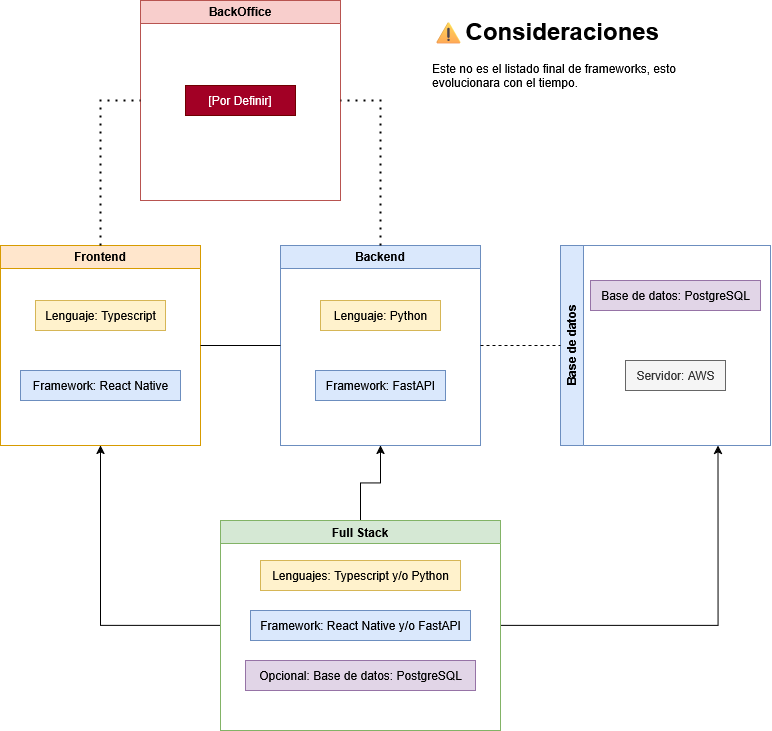

The diagram above was exported from draw.io. Its source (the exported page's mxGraphModel, read from the mxfile embedded in the PNG):
<mxGraphModel dx="893" dy="674" grid="1" gridSize="10" guides="1" tooltips="1" connect="1" arrows="1" fold="1" page="1" pageScale="1" pageWidth="1100" pageHeight="850" background="none" math="0" shadow="0">
  <root>
    <mxCell id="0" />
    <mxCell id="1" parent="0" />
    <mxCell id="GHSZqHKe280tCcFjGG4P-3" value="&lt;div&gt;Frontend&lt;/div&gt;" style="swimlane;whiteSpace=wrap;html=1;startSize=23;fillColor=#ffe6cc;strokeColor=#d79b00;" parent="1" vertex="1">
      <mxGeometry x="240" y="325" width="200" height="200" as="geometry" />
    </mxCell>
    <mxCell id="GHSZqHKe280tCcFjGG4P-30" value="Lenguaje: Typescript" style="text;html=1;align=center;verticalAlign=middle;resizable=0;points=[];autosize=1;strokeColor=#d6b656;fillColor=#fff2cc;" parent="GHSZqHKe280tCcFjGG4P-3" vertex="1">
      <mxGeometry x="35" y="55" width="130" height="30" as="geometry" />
    </mxCell>
    <mxCell id="GHSZqHKe280tCcFjGG4P-31" value="&lt;div&gt;Framework: React Native&lt;/div&gt;" style="text;html=1;align=center;verticalAlign=middle;resizable=0;points=[];autosize=1;strokeColor=#6c8ebf;fillColor=#dae8fc;" parent="GHSZqHKe280tCcFjGG4P-3" vertex="1">
      <mxGeometry x="20" y="125" width="160" height="30" as="geometry" />
    </mxCell>
    <mxCell id="GHSZqHKe280tCcFjGG4P-8" value="&lt;div&gt;Backend&lt;/div&gt;" style="swimlane;whiteSpace=wrap;html=1;fillColor=#dae8fc;strokeColor=#6c8ebf;" parent="1" vertex="1">
      <mxGeometry x="520" y="325" width="200" height="200" as="geometry" />
    </mxCell>
    <mxCell id="GHSZqHKe280tCcFjGG4P-26" value="&lt;div&gt;Lenguaje: Python&lt;/div&gt;" style="text;html=1;align=center;verticalAlign=middle;resizable=0;points=[];autosize=1;strokeColor=#d6b656;fillColor=#fff2cc;" parent="GHSZqHKe280tCcFjGG4P-8" vertex="1">
      <mxGeometry x="40" y="55" width="120" height="30" as="geometry" />
    </mxCell>
    <mxCell id="GHSZqHKe280tCcFjGG4P-28" value="&lt;div&gt;Framework: FastAPI&lt;/div&gt;" style="text;html=1;align=center;verticalAlign=middle;resizable=0;points=[];autosize=1;strokeColor=#6c8ebf;fillColor=#dae8fc;" parent="GHSZqHKe280tCcFjGG4P-8" vertex="1">
      <mxGeometry x="35" y="125" width="130" height="30" as="geometry" />
    </mxCell>
    <mxCell id="GHSZqHKe280tCcFjGG4P-9" value="BackOffice" style="swimlane;whiteSpace=wrap;html=1;fillColor=#f8cecc;strokeColor=#b85450;" parent="1" vertex="1">
      <mxGeometry x="380" y="80" width="200" height="200" as="geometry" />
    </mxCell>
    <mxCell id="GHSZqHKe280tCcFjGG4P-33" value="[Por Definir]" style="text;html=1;align=center;verticalAlign=middle;whiteSpace=wrap;rounded=0;fillColor=#a20025;fontColor=#ffffff;strokeColor=#6F0000;" parent="GHSZqHKe280tCcFjGG4P-9" vertex="1">
      <mxGeometry x="45" y="85" width="110" height="30" as="geometry" />
    </mxCell>
    <mxCell id="GHSZqHKe280tCcFjGG4P-10" value="Base de datos" style="swimlane;horizontal=0;whiteSpace=wrap;html=1;fillColor=#dae8fc;strokeColor=#6c8ebf;" parent="1" vertex="1">
      <mxGeometry x="800" y="325" width="210" height="200" as="geometry" />
    </mxCell>
    <mxCell id="GHSZqHKe280tCcFjGG4P-32" value="Base de datos: PostgreSQL" style="text;html=1;align=center;verticalAlign=middle;resizable=0;points=[];autosize=1;strokeColor=#9673a6;fillColor=#e1d5e7;" parent="GHSZqHKe280tCcFjGG4P-10" vertex="1">
      <mxGeometry x="30" y="35" width="170" height="30" as="geometry" />
    </mxCell>
    <mxCell id="unBNjvJRPo2GrpM0oRp7-13" value="Servidor: AWS" style="text;html=1;align=center;verticalAlign=middle;resizable=0;points=[];autosize=1;strokeColor=#666666;fillColor=#f5f5f5;fontColor=#333333;" vertex="1" parent="GHSZqHKe280tCcFjGG4P-10">
      <mxGeometry x="65" y="115" width="100" height="30" as="geometry" />
    </mxCell>
    <mxCell id="GHSZqHKe280tCcFjGG4P-15" value="" style="endArrow=none;html=1;rounded=0;entryX=0;entryY=0.5;entryDx=0;entryDy=0;exitX=1;exitY=0.5;exitDx=0;exitDy=0;dashed=1;" parent="1" source="GHSZqHKe280tCcFjGG4P-8" target="GHSZqHKe280tCcFjGG4P-10" edge="1">
      <mxGeometry width="50" height="50" relative="1" as="geometry">
        <mxPoint x="730" y="425" as="sourcePoint" />
        <mxPoint x="770" y="380" as="targetPoint" />
      </mxGeometry>
    </mxCell>
    <mxCell id="GHSZqHKe280tCcFjGG4P-17" value="" style="endArrow=none;html=1;rounded=0;exitX=1;exitY=0.5;exitDx=0;exitDy=0;entryX=0;entryY=0.5;entryDx=0;entryDy=0;" parent="1" source="GHSZqHKe280tCcFjGG4P-3" target="GHSZqHKe280tCcFjGG4P-8" edge="1">
      <mxGeometry width="50" height="50" relative="1" as="geometry">
        <mxPoint x="480" y="330" as="sourcePoint" />
        <mxPoint x="530" y="280" as="targetPoint" />
        <Array as="points" />
      </mxGeometry>
    </mxCell>
    <mxCell id="GHSZqHKe280tCcFjGG4P-22" value="" style="endArrow=none;dashed=1;html=1;dashPattern=1 3;strokeWidth=2;rounded=0;exitX=0.5;exitY=0;exitDx=0;exitDy=0;entryX=0;entryY=0.5;entryDx=0;entryDy=0;" parent="1" source="GHSZqHKe280tCcFjGG4P-3" target="GHSZqHKe280tCcFjGG4P-9" edge="1">
      <mxGeometry width="50" height="50" relative="1" as="geometry">
        <mxPoint x="480" y="330" as="sourcePoint" />
        <mxPoint x="530" y="280" as="targetPoint" />
        <Array as="points">
          <mxPoint x="340" y="180" />
        </Array>
      </mxGeometry>
    </mxCell>
    <mxCell id="GHSZqHKe280tCcFjGG4P-24" value="" style="endArrow=none;dashed=1;html=1;dashPattern=1 3;strokeWidth=2;rounded=0;exitX=0.5;exitY=0;exitDx=0;exitDy=0;entryX=1;entryY=0.5;entryDx=0;entryDy=0;" parent="1" source="GHSZqHKe280tCcFjGG4P-8" target="GHSZqHKe280tCcFjGG4P-9" edge="1">
      <mxGeometry width="50" height="50" relative="1" as="geometry">
        <mxPoint x="480" y="330" as="sourcePoint" />
        <mxPoint x="530" y="280" as="targetPoint" />
        <Array as="points">
          <mxPoint x="620" y="180" />
        </Array>
      </mxGeometry>
    </mxCell>
    <mxCell id="unBNjvJRPo2GrpM0oRp7-6" style="edgeStyle=orthogonalEdgeStyle;rounded=0;orthogonalLoop=1;jettySize=auto;html=1;entryX=0.5;entryY=1;entryDx=0;entryDy=0;" edge="1" parent="1" source="unBNjvJRPo2GrpM0oRp7-3" target="GHSZqHKe280tCcFjGG4P-3">
      <mxGeometry relative="1" as="geometry" />
    </mxCell>
    <mxCell id="unBNjvJRPo2GrpM0oRp7-7" style="edgeStyle=orthogonalEdgeStyle;rounded=0;orthogonalLoop=1;jettySize=auto;html=1;exitX=0.5;exitY=0;exitDx=0;exitDy=0;entryX=0.5;entryY=1;entryDx=0;entryDy=0;" edge="1" parent="1" source="unBNjvJRPo2GrpM0oRp7-3" target="GHSZqHKe280tCcFjGG4P-8">
      <mxGeometry relative="1" as="geometry" />
    </mxCell>
    <mxCell id="unBNjvJRPo2GrpM0oRp7-8" style="edgeStyle=orthogonalEdgeStyle;rounded=0;orthogonalLoop=1;jettySize=auto;html=1;exitX=1;exitY=0.5;exitDx=0;exitDy=0;entryX=0.75;entryY=1;entryDx=0;entryDy=0;" edge="1" parent="1" source="unBNjvJRPo2GrpM0oRp7-3" target="GHSZqHKe280tCcFjGG4P-10">
      <mxGeometry relative="1" as="geometry" />
    </mxCell>
    <mxCell id="unBNjvJRPo2GrpM0oRp7-3" value="Full Stack" style="swimlane;whiteSpace=wrap;html=1;startSize=23;fillColor=#d5e8d4;strokeColor=#82b366;" vertex="1" parent="1">
      <mxGeometry x="460" y="600" width="280" height="210" as="geometry" />
    </mxCell>
    <mxCell id="unBNjvJRPo2GrpM0oRp7-4" value="Lenguajes: Typescript y/o Python" style="text;html=1;align=center;verticalAlign=middle;resizable=0;points=[];autosize=1;strokeColor=#d6b656;fillColor=#fff2cc;" vertex="1" parent="unBNjvJRPo2GrpM0oRp7-3">
      <mxGeometry x="40" y="40" width="200" height="30" as="geometry" />
    </mxCell>
    <mxCell id="unBNjvJRPo2GrpM0oRp7-5" value="&lt;div&gt;Framework: React Native y/o FastAPI&lt;/div&gt;" style="text;html=1;align=center;verticalAlign=middle;resizable=0;points=[];autosize=1;strokeColor=#6c8ebf;fillColor=#dae8fc;" vertex="1" parent="unBNjvJRPo2GrpM0oRp7-3">
      <mxGeometry x="30" y="90" width="220" height="30" as="geometry" />
    </mxCell>
    <mxCell id="unBNjvJRPo2GrpM0oRp7-9" value="Opcional: Base de datos: PostgreSQL" style="text;html=1;align=center;verticalAlign=middle;resizable=0;points=[];autosize=1;strokeColor=#9673a6;fillColor=#e1d5e7;" vertex="1" parent="unBNjvJRPo2GrpM0oRp7-3">
      <mxGeometry x="25" y="140" width="230" height="30" as="geometry" />
    </mxCell>
    <mxCell id="unBNjvJRPo2GrpM0oRp7-10" value="&lt;h1 style=&quot;margin-top: 0px;&quot;&gt;⚠Consideraciones&lt;/h1&gt;&lt;p&gt;Este no es el listado final de frameworks, esto evolucionara con el tiempo.&lt;/p&gt;" style="text;html=1;whiteSpace=wrap;overflow=hidden;rounded=0;" vertex="1" parent="1">
      <mxGeometry x="670" y="90" width="250" height="150" as="geometry" />
    </mxCell>
  </root>
</mxGraphModel>